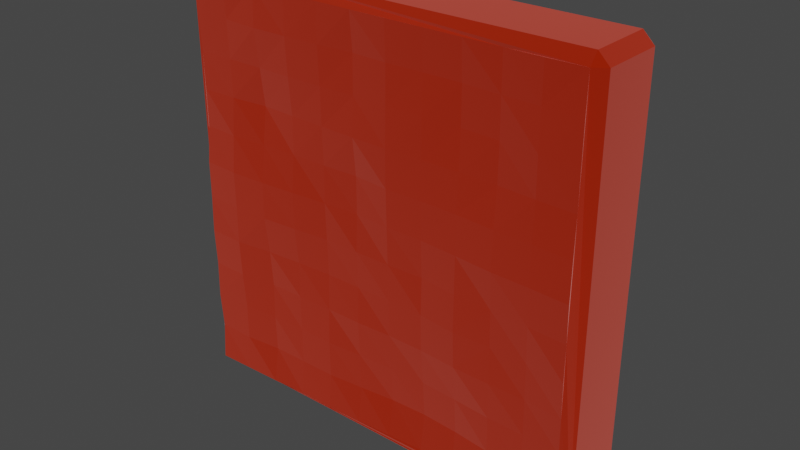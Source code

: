 # Source: PlatformRed.blend  (saved by Blender 3.6.11; exported with 4.5.12 LTS)
import bpy
from mathutils import Matrix  # noqa: F401  (used for matrix-valued properties, if any)

bpy.ops.wm.read_factory_settings(use_empty=True)
scene = bpy.context.scene
scene.name = 'Scene'

# ---- collections
col_collection = bpy.data.collections.new('Collection'); scene.collection.children.link(col_collection)

# ---- materials (node trees are filled in below, after node groups)
mat_yellow = bpy.data.materials.new('Yellow')
mat_yellow.use_transparent_shadow = False
mat_orange = bpy.data.materials.new('Orange')
mat_orange.use_transparent_shadow = False
mat_brown = bpy.data.materials.new('Brown')
mat_brown.use_transparent_shadow = False
mat_red = bpy.data.materials.new('Red')
mat_red.use_transparent_shadow = False

# ---- material node trees
mat_yellow.use_nodes = True; mat_yellow.node_tree.nodes.clear()
_N = mat_yellow.node_tree.nodes; _L = mat_yellow.node_tree.links
n0 = _N.new('ShaderNodeBsdfPrincipled'); n0.name = 'Principled BSDF'; n0.location = (10, 300)
n0.distribution = 'GGX'
n0.subsurface_method = 'RANDOM_WALK_SKIN'
n0.inputs[0].default_value = (1.0, 0.4427, 0.03922, 1.0)
n0.inputs[1].default_value = 1.0
n0.inputs[2].default_value = 1.0
n0.inputs[3].default_value = 1.45
n0.inputs[13].default_value = 0.0
n0.inputs[24].default_value = 0.2
n0.inputs[27].default_value = (0.0, 0.0, 0.0, 1.0)
n0.inputs[28].default_value = 1.0
n1 = _N.new('ShaderNodeOutputMaterial'); n1.name = 'Material Output'; n1.location = (300, 300)
_L.new(n0.outputs[0], n1.inputs[0])
n1.is_active_output = True
mat_orange.use_nodes = True; mat_orange.node_tree.nodes.clear()
_N = mat_orange.node_tree.nodes; _L = mat_orange.node_tree.links
n0 = _N.new('ShaderNodeBsdfPrincipled'); n0.name = 'Principled BSDF'; n0.location = (10, 300)
n0.distribution = 'GGX'
n0.subsurface_method = 'RANDOM_WALK_SKIN'
n0.inputs[0].default_value = (1.0, 0.183, 0.0, 1.0)
n0.inputs[1].default_value = 1.0
n0.inputs[2].default_value = 1.0
n0.inputs[3].default_value = 1.45
n0.inputs[13].default_value = 0.0
n0.inputs[24].default_value = 0.2
n0.inputs[27].default_value = (0.0, 0.0, 0.0, 1.0)
n0.inputs[28].default_value = 1.0
n1 = _N.new('ShaderNodeOutputMaterial'); n1.name = 'Material Output'; n1.location = (300, 300)
_L.new(n0.outputs[0], n1.inputs[0])
n1.is_active_output = True
mat_brown.use_nodes = True; mat_brown.node_tree.nodes.clear()
_N = mat_brown.node_tree.nodes; _L = mat_brown.node_tree.links
n0 = _N.new('ShaderNodeBsdfPrincipled'); n0.name = 'Principled BSDF'; n0.location = (10, 300)
n0.distribution = 'GGX'
n0.subsurface_method = 'RANDOM_WALK_SKIN'
n0.inputs[0].default_value = (0.3588, 0.07672, 0.03881, 1.0)
n0.inputs[1].default_value = 1.0
n0.inputs[2].default_value = 1.0
n0.inputs[3].default_value = 1.45
n0.inputs[13].default_value = 0.0
n0.inputs[24].default_value = 0.2
n0.inputs[27].default_value = (0.0, 0.0, 0.0, 1.0)
n0.inputs[28].default_value = 1.0
n1 = _N.new('ShaderNodeOutputMaterial'); n1.name = 'Material Output'; n1.location = (300, 300)
_L.new(n0.outputs[0], n1.inputs[0])
n1.is_active_output = True
mat_red.use_nodes = True; mat_red.node_tree.nodes.clear()
_N = mat_red.node_tree.nodes; _L = mat_red.node_tree.links
n0 = _N.new('ShaderNodeBsdfPrincipled'); n0.name = 'Principled BSDF'; n0.location = (10, 300)
n0.distribution = 'GGX'
n0.subsurface_method = 'RANDOM_WALK_SKIN'
n0.inputs[0].default_value = (1.0, 0.0436, 0.0, 1.0)
n0.inputs[1].default_value = 1.0
n0.inputs[2].default_value = 1.0
n0.inputs[3].default_value = 1.45
n0.inputs[13].default_value = 0.0
n0.inputs[24].default_value = 0.2
n0.inputs[27].default_value = (0.0, 0.0, 0.0, 1.0)
n0.inputs[28].default_value = 1.0
n1 = _N.new('ShaderNodeOutputMaterial'); n1.name = 'Material Output'; n1.location = (300, 300)
_L.new(n0.outputs[0], n1.inputs[0])
n1.is_active_output = True

# ---- world
world_world = bpy.data.worlds.new('World'); scene.world = world_world
world_world.use_nodes = True; world_world.node_tree.nodes.clear()
_N = world_world.node_tree.nodes; _L = world_world.node_tree.links
n0 = _N.new('ShaderNodeOutputWorld'); n0.name = 'World Output'; n0.location = (300, 300)
n1 = _N.new('ShaderNodeBackground'); n1.name = 'Background'; n1.location = (10, 300)
n1.inputs[0].default_value = (0.05088, 0.05088, 0.05088, 1.0)
_L.new(n1.outputs[0], n0.inputs[0])
n0.is_active_output = True
world_world.color = (0.05088, 0.05088, 0.05088)
world_world.use_sun_shadow = False
world_world.sun_shadow_jitter_overblur = 0.0

# ---- meshes
me_plane = bpy.data.meshes.new('Plane')
me_plane.from_pydata([(-0.9512, -0.1984, 0.9502), (-0.9486, -0.1485, 0.9978), (-0.9996, -0.1485, 0.9468), (-0.9996, 0.1442, 0.9468), (-0.9486, 0.1442, 0.9978), (-0.9512, 0.2242, 0.9621), (-0.9996, -0.1485, -0.9497), (-0.9486, -0.1485, -1.001), (-0.9512, -0.2035, -0.9551), (-0.9512, 0.1976, -0.9545), (-0.9486, 0.1442, -1.001), (-0.9996, 0.1442, -0.9497), (0.9989, -0.1485, 0.9468), (0.9479, -0.1485, 0.9978), (0.949, -0.1925, 0.9494), (0.9505, 0.1968, 0.9513), (0.9479, 0.1442, 0.9978), (0.9989, 0.1442, 0.9468), (0.9479, -0.1485, -1.001), (0.9989, -0.1485, -0.9497), (0.9492, -0.193, -0.9523), (0.9491, 0.1885, -0.9523), (0.9989, 0.1442, -0.9497), (0.9479, 0.1442, -1.001), (-0.9496, -0.1924, -0.7794), (-0.9532, -0.2014, -0.6065), (-0.9522, -0.1989, -0.4337), (-0.9544, -0.2045, -0.2608), (-0.953, -0.2009, -0.08789), (-0.9529, -0.2008, 0.08499), (-0.9479, -0.188, 0.2579), (-0.9478, -0.1877, 0.4308), (-0.948, -0.1883, 0.6036), (-0.9504, -0.1944, 0.7765), (-0.7783, -0.1993, 0.9505), (-0.6054, -0.1926, 0.9479), (-0.4326, -0.1963, 0.9494), (-0.2597, -0.1955, 0.9491), (-0.08679, -0.1936, 0.9483), (0.08609, -0.1965, 0.9494), (0.259, -0.19, 0.9469), (0.4319, -0.1846, 0.9447), (0.6047, -0.182, 0.9437), (0.7776, -0.1935, 0.9483), (0.7776, -0.1849, -0.9477), (0.6047, -0.1833, -0.9471), (0.4319, -0.1804, -0.946), (0.259, -0.1713, -0.9424), (0.08609, -0.1784, -0.9452), (-0.08679, -0.1851, -0.9479), (-0.2597, -0.1907, -0.9501), (-0.4326, -0.19, -0.9498), (-0.6054, -0.1972, -0.9526), (-0.7783, -0.2004, -0.9539), (0.9527, -0.202, 0.7765), (0.9532, -0.2033, 0.6036), (0.953, -0.2028, 0.4308), (0.9583, -0.2161, 0.2579), (0.9618, -0.2249, 0.08499), (0.9576, -0.2142, -0.08789), (0.9566, -0.2118, -0.2608), (0.9511, -0.1979, -0.4337), (0.947, -0.1874, -0.6065), (0.9492, -0.1931, -0.7794), (-0.957, 0.2068, 0.7765), (-0.9551, 0.2021, 0.6036), (-0.9515, 0.193, 0.4308), (-0.9503, 0.1897, 0.2579), (-0.9499, 0.1888, 0.08499), (-0.9504, 0.19, -0.08789), (-0.9511, 0.1918, -0.2608), (-0.9502, 0.1895, -0.4337), (-0.9547, 0.201, -0.6065), (-0.9523, 0.1948, -0.7794), (-0.7783, 0.2019, -0.9562), (-0.6054, 0.1809, -0.9479), (-0.4326, 0.1851, -0.9495), (-0.2597, 0.1903, -0.9516), (-0.08679, 0.1878, -0.9506), (0.08609, 0.1843, -0.9492), (0.259, 0.1821, -0.9483), (0.4319, 0.1758, -0.9459), (0.6047, 0.1625, -0.9406), (0.7776, 0.1684, -0.9429), (0.9451, 0.1784, -0.7794), (0.9495, 0.1897, -0.6065), (0.9533, 0.1991, -0.4337), (0.9523, 0.1967, -0.2608), (0.9557, 0.2052, -0.08789), (0.9603, 0.2168, 0.08499), (0.9554, 0.2044, 0.2579), (0.9557, 0.2052, 0.4308), (0.955, 0.2034, 0.6036), (0.956, 0.206, 0.7765), (0.7776, 0.1979, 0.9517), (0.6047, 0.193, 0.9497), (0.4319, 0.1741, 0.9423), (0.259, 0.1756, 0.9429), (0.08609, 0.1787, 0.9441), (-0.08679, 0.1877, 0.9477), (-0.2597, 0.1986, 0.952), (-0.4326, 0.2068, 0.9552), (-0.6054, 0.2166, 0.9591), (-0.7783, 0.2094, 0.9562), (-0.7759, -0.193, -0.7808), (-0.776, -0.193, -0.6076), (-0.7792, -0.2029, -0.4345), (-0.7812, -0.2089, -0.2614), (-0.7808, -0.2076, -0.08825), (-0.7815, -0.2097, 0.08488), (-0.7777, -0.1976, 0.258), (-0.774, -0.1861, 0.4311), (-0.7746, -0.1881, 0.6043), (-0.7763, -0.193, 0.7774), (-0.6001, -0.1754, -0.7798), (-0.6012, -0.1797, -0.6071), (-0.6006, -0.1767, -0.4343), (-0.6032, -0.1866, -0.2615), (-0.6076, -0.2035, -0.08875), (-0.6075, -0.2029, 0.08403), (-0.6031, -0.1848, 0.2568), (-0.5984, -0.1657, 0.4296), (-0.6027, -0.1824, 0.6023), (-0.6071, -0.1995, 0.7751), (-0.4303, -0.178, -0.7771), (-0.43, -0.1769, -0.6045), (-0.4303, -0.1793, -0.4318), (-0.43, -0.1779, -0.2592), (-0.4325, -0.1927, -0.08653), (-0.4326, -0.1937, 0.08612), (-0.43, -0.1798, 0.2588), (-0.4294, -0.1768, 0.4314), (-0.4316, -0.19, 0.6041), (-0.433, -0.1983, 0.7767), (-0.2583, -0.1781, -0.7774), (-0.2584, -0.18, -0.6048), (-0.2579, -0.1752, -0.4321), (-0.2572, -0.1696, -0.2595), (-0.2577, -0.175, -0.08682), (-0.2582, -0.1801, 0.08583), (-0.258, -0.1782, 0.2585), (-0.2584, -0.1826, 0.4311), (-0.2588, -0.1863, 0.6038), (-0.2595, -0.1935, 0.7764), (-0.08601, -0.1642, -0.7755), (-0.08612, -0.168, -0.6031), (-0.08645, -0.178, -0.4307), (-0.08619, -0.1713, -0.2583), (-0.08642, -0.1787, -0.08596), (-0.08612, -0.171, 0.08641), (-0.08615, -0.1726, 0.2588), (-0.08673, -0.1896, 0.4312), (-0.0864, -0.181, 0.6035), (-0.08629, -0.1787, 0.7759), (0.08498, -0.1491, -0.773), (0.08539, -0.1623, -0.6007), (0.08574, -0.1736, -0.4285), (0.08583, -0.1778, -0.2562), (0.0859, -0.1813, -0.084), (0.08603, -0.1865, 0.08824), (0.08615, -0.1915, 0.2605), (0.08619, -0.1943, 0.4327), (0.08597, -0.1899, 0.605), (0.08583, -0.1876, 0.7772), (0.256, -0.1457, -0.7706), (0.2571, -0.1577, -0.5989), (0.259, -0.1767, -0.4271), (0.2593, -0.1813, -0.2554), (0.2586, -0.1763, -0.08363), (0.2593, -0.1848, 0.08812), (0.2594, -0.1876, 0.2599), (0.2591, -0.1864, 0.4316), (0.259, -0.1867, 0.6034), (0.258, -0.1797, 0.7751), (0.4268, -0.1526, -0.7741), (0.4289, -0.1645, -0.6022), (0.4327, -0.1862, -0.4303), (0.4347, -0.1977, -0.2585), (0.4342, -0.1954, -0.08657), (0.434, -0.1945, 0.08531), (0.4329, -0.189, 0.2572), (0.4317, -0.1824, 0.4291), (0.4298, -0.1725, 0.601), (0.43, -0.1736, 0.7728), (0.6016, -0.1708, -0.7752), (0.603, -0.1759, -0.6033), (0.6057, -0.1869, -0.4314), (0.6059, -0.1875, -0.2595), (0.608, -0.1956, -0.08764), (0.6114, -0.2092, 0.08426), (0.6093, -0.2004, 0.2562), (0.6042, -0.18, 0.428), (0.6035, -0.1774, 0.5999), (0.6042, -0.1801, 0.7718), (0.7737, -0.1736, -0.7754), (0.7753, -0.1793, -0.603), (0.7769, -0.1848, -0.4306), (0.7792, -0.1929, -0.2583), (0.7836, -0.2073, -0.08592), (0.7867, -0.2175, 0.08644), (0.7841, -0.2104, 0.2588), (0.78, -0.1984, 0.4312), (0.7802, -0.2, 0.6035), (0.7777, -0.1931, 0.7759), (-0.7812, 0.2176, 0.7824), (-0.7789, 0.21, 0.6085), (-0.7785, 0.2079, 0.4347), (-0.7787, 0.2078, 0.2608), (-0.7807, 0.2135, 0.08696), (-0.7816, 0.2155, -0.0869), (-0.7783, 0.2046, -0.2608), (-0.7736, 0.1894, -0.4346), (-0.7747, 0.1922, -0.6085), (-0.7775, 0.2001, -0.7823), (-0.6086, 0.2257, 0.7857), (-0.6057, 0.211, 0.6124), (-0.6067, 0.2119, 0.439), (-0.6059, 0.2053, 0.2657), (-0.6083, 0.2119, 0.09231), (-0.6074, 0.2049, -0.08105), (-0.6044, 0.1896, -0.2544), (-0.601, 0.1728, -0.4278), (-0.5982, 0.1584, -0.6011), (-0.6019, 0.17, -0.7745), (-0.4327, 0.2057, 0.7821), (-0.4316, 0.1973, 0.6089), (-0.4305, 0.1894, 0.4357), (-0.4312, 0.1912, 0.2626), (-0.4338, 0.204, 0.08943), (-0.4357, 0.2125, -0.08373), (-0.4334, 0.1979, -0.2569), (-0.4312, 0.1833, -0.43), (-0.4299, 0.1742, -0.6032), (-0.4289, 0.1665, -0.7764), (-0.2592, 0.1932, 0.7789), (-0.2582, 0.1836, 0.6059), (-0.2577, 0.1779, 0.4328), (-0.2588, 0.1871, 0.2598), (-0.26, 0.1979, 0.08672), (-0.2618, 0.2139, -0.08634), (-0.2613, 0.2081, -0.2594), (-0.2606, 0.2007, -0.4324), (-0.2586, 0.1821, -0.6055), (-0.2591, 0.1858, -0.7785), (-0.08653, 0.1804, 0.7751), (-0.08645, 0.1781, 0.6025), (-0.08662, 0.183, 0.4299), (-0.08661, 0.1827, 0.2574), (-0.08723, 0.1999, 0.08481), (-0.08742, 0.2052, -0.08776), (-0.08759, 0.21, -0.2603), (-0.08733, 0.2027, -0.4329), (-0.08684, 0.1892, -0.6055), (-0.08658, 0.1818, -0.778), (0.08604, 0.1778, 0.772), (0.08619, 0.1825, 0.5999), (0.0861, 0.1804, 0.4277), (0.08632, 0.187, 0.2556), (0.08619, 0.1839, 0.08349), (0.08635, 0.189, -0.08863), (0.08628, 0.1874, -0.2607), (0.08633, 0.1893, -0.4329), (0.08596, 0.1797, -0.605), (0.08566, 0.1719, -0.7771), (0.2584, 0.1712, 0.7709), (0.2587, 0.1743, 0.599), (0.2585, 0.1731, 0.4271), (0.2578, 0.1667, 0.2551), (0.2589, 0.1776, 0.08322), (0.259, 0.1797, -0.08871), (0.2589, 0.1786, -0.2606), (0.2592, 0.182, -0.4326), (0.2585, 0.1762, -0.6045), (0.2576, 0.1688, -0.7764), (0.4287, 0.1568, 0.7706), (0.4289, 0.1581, 0.599), (0.4295, 0.1615, 0.4273), (0.4297, 0.1629, 0.2557), (0.4304, 0.1666, 0.08403), (0.4309, 0.1699, -0.08762), (0.4314, 0.1724, -0.2593), (0.431, 0.1704, -0.4309), (0.4308, 0.1694, -0.6026), (0.429, 0.1599, -0.7742), (0.6035, 0.1853, 0.7779), (0.6038, 0.1837, 0.606), (0.6055, 0.1878, 0.4342), (0.6044, 0.1805, 0.2624), (0.6043, 0.1772, 0.09051), (0.6034, 0.1709, -0.08134), (0.6029, 0.1662, -0.2532), (0.5992, 0.1489, -0.425), (0.5989, 0.1448, -0.5969), (0.5977, 0.1371, -0.7687), (0.7787, 0.1986, 0.7794), (0.7817, 0.2051, 0.6072), (0.782, 0.2034, 0.435), (0.7812, 0.1982, 0.2627), (0.7811, 0.1952, 0.0905), (0.7778, 0.1824, -0.08174), (0.7779, 0.1801, -0.254), (0.7717, 0.1581, -0.4262), (0.772, 0.1563, -0.5985), (0.7706, 0.1494, -0.7707)], [], [(18, 23, 22, 19), (4, 3, 2, 1), (0, 1, 2), (3, 4, 5), (6, 7, 8), (9, 10, 11), (12, 13, 14), (15, 16, 17), (18, 19, 20), (21, 22, 23), (8, 7, 18, 20, 44, 45, 46, 47, 48, 49, 50, 51, 52, 53), (5, 64, 65, 66, 67, 68, 69, 70, 71, 72, 73, 9, 11, 3), (0, 34, 35, 36, 37, 38, 39, 40, 41, 42, 43, 14, 13, 1), (9, 74, 75, 76, 77, 78, 79, 80, 81, 82, 83, 21, 23, 10), (20, 19, 12, 14, 54, 55, 56, 57, 58, 59, 60, 61, 62, 63), (17, 12, 19, 22), (21, 84, 85, 86, 87, 88, 89, 90, 91, 92, 93, 15, 17, 22), (15, 94, 95, 96, 97, 98, 99, 100, 101, 102, 103, 5, 4, 16), (8, 24, 25, 26, 27, 28, 29, 30, 31, 32, 33, 0, 2, 6), (3, 11, 6, 2), (7, 10, 23, 18), (6, 11, 10, 7), (12, 17, 16, 13), (4, 1, 13, 16), (84, 83, 303), (203, 14, 43), (33, 34, 0), (113, 35, 34), (133, 35, 123), (133, 37, 36), (143, 38, 37), (163, 38, 153), (163, 40, 39), (173, 41, 40), (193, 41, 183), (203, 42, 193), (53, 24, 8), (24, 105, 25), (25, 106, 26), (26, 107, 27), (107, 28, 27), (28, 109, 29), (109, 30, 29), (110, 31, 30), (111, 32, 31), (32, 113, 33), (52, 104, 53), (104, 115, 105), (105, 116, 106), (106, 117, 107), (107, 118, 108), (108, 119, 109), (119, 110, 109), (120, 111, 110), (111, 122, 112), (112, 123, 113), (51, 114, 52), (124, 115, 114), (125, 116, 115), (126, 117, 116), (117, 128, 118), (128, 119, 118), (129, 120, 119), (130, 121, 120), (121, 132, 122), (122, 133, 123), (50, 124, 51), (124, 135, 125), (125, 136, 126), (136, 127, 126), (127, 138, 128), (128, 139, 129), (139, 130, 129), (130, 141, 131), (131, 142, 132), (132, 143, 133), (49, 134, 50), (144, 135, 134), (145, 136, 135), (146, 137, 136), (147, 138, 137), (148, 139, 138), (149, 140, 139), (140, 151, 141), (141, 152, 142), (142, 153, 143), (48, 144, 49), (154, 145, 144), (155, 146, 145), (156, 147, 146), (157, 148, 147), (158, 149, 148), (159, 150, 149), (160, 151, 150), (161, 152, 151), (162, 153, 152), (47, 154, 48), (164, 155, 154), (165, 156, 155), (166, 157, 156), (167, 158, 157), (168, 159, 158), (159, 170, 160), (160, 171, 161), (161, 172, 162), (162, 173, 163), (47, 174, 164), (164, 175, 165), (175, 166, 165), (166, 177, 167), (167, 178, 168), (168, 179, 169), (169, 180, 170), (170, 181, 171), (171, 182, 172), (172, 183, 173), (46, 184, 174), (184, 175, 174), (185, 176, 175), (176, 187, 177), (177, 188, 178), (188, 179, 178), (179, 190, 180), (180, 191, 181), (181, 192, 182), (182, 193, 183), (45, 194, 184), (194, 185, 184), (195, 186, 185), (196, 187, 186), (197, 188, 187), (198, 189, 188), (189, 200, 190), (190, 201, 191), (201, 192, 191), (202, 193, 192), (44, 63, 194), (194, 62, 195), (62, 196, 195), (61, 197, 196), (60, 198, 197), (59, 199, 198), (199, 57, 200), (200, 56, 201), (56, 202, 201), (202, 54, 203), (213, 9, 73), (213, 75, 74), (223, 76, 75), (243, 76, 233), (243, 78, 77), (253, 79, 78), (263, 80, 79), (273, 81, 80), (283, 82, 81), (303, 82, 293), (5, 204, 64), (64, 205, 65), (65, 206, 66), (66, 207, 67), (67, 208, 68), (68, 209, 69), (209, 70, 69), (210, 71, 70), (71, 212, 72), (212, 73, 72), (103, 214, 204), (204, 215, 205), (205, 216, 206), (206, 217, 207), (207, 218, 208), (208, 219, 209), (209, 220, 210), (210, 221, 211), (211, 222, 212), (212, 223, 213), (101, 214, 102), (224, 215, 214), (225, 216, 215), (226, 217, 216), (217, 228, 218), (228, 219, 218), (229, 220, 219), (230, 221, 220), (231, 222, 221), (232, 223, 222), (100, 224, 101), (234, 225, 224), (235, 226, 225), (236, 227, 226), (237, 228, 227), (238, 229, 228), (239, 230, 229), (240, 231, 230), (241, 232, 231), (242, 233, 232), (99, 234, 100), (244, 235, 234), (245, 236, 235), (246, 237, 236), (247, 238, 237), (248, 239, 238), (249, 240, 239), (250, 241, 240), (251, 242, 241), (242, 253, 243), (98, 244, 99), (254, 245, 244), (255, 246, 245), (256, 247, 246), (257, 248, 247), (258, 249, 248), (259, 250, 249), (260, 251, 250), (261, 252, 251), (252, 263, 253), (97, 254, 98), (264, 255, 254), (265, 256, 255), (266, 257, 256), (267, 258, 257), (268, 259, 258), (259, 270, 260), (260, 271, 261), (261, 272, 262), (262, 273, 263), (97, 274, 264), (274, 265, 264), (265, 276, 266), (266, 277, 267), (267, 278, 268), (268, 279, 269), (269, 280, 270), (270, 281, 271), (271, 282, 272), (272, 283, 273), (96, 284, 274), (274, 285, 275), (275, 286, 276), (276, 287, 277), (277, 288, 278), (278, 289, 279), (279, 290, 280), (280, 291, 281), (281, 292, 282), (282, 293, 283), (95, 294, 284), (294, 285, 284), (295, 286, 285), (286, 297, 287), (287, 298, 288), (288, 299, 289), (299, 290, 289), (290, 301, 291), (301, 292, 291), (292, 303, 293), (15, 294, 94), (93, 295, 294), (92, 296, 295), (91, 297, 296), (90, 298, 297), (89, 299, 298), (88, 300, 299), (87, 301, 300), (86, 302, 301), (85, 303, 302), (84, 21, 83), (203, 54, 14), (33, 113, 34), (113, 123, 35), (133, 36, 35), (133, 143, 37), (143, 153, 38), (163, 39, 38), (163, 173, 40), (173, 183, 41), (193, 42, 41), (203, 43, 42), (53, 104, 24), (24, 104, 105), (25, 105, 106), (26, 106, 107), (107, 108, 28), (28, 108, 109), (109, 110, 30), (110, 111, 31), (111, 112, 32), (32, 112, 113), (52, 114, 104), (104, 114, 115), (105, 115, 116), (106, 116, 117), (107, 117, 118), (108, 118, 119), (119, 120, 110), (120, 121, 111), (111, 121, 122), (112, 122, 123), (51, 124, 114), (124, 125, 115), (125, 126, 116), (126, 127, 117), (117, 127, 128), (128, 129, 119), (129, 130, 120), (130, 131, 121), (121, 131, 132), (122, 132, 133), (50, 134, 124), (124, 134, 135), (125, 135, 136), (136, 137, 127), (127, 137, 138), (128, 138, 139), (139, 140, 130), (130, 140, 141), (131, 141, 142), (132, 142, 143), (49, 144, 134), (144, 145, 135), (145, 146, 136), (146, 147, 137), (147, 148, 138), (148, 149, 139), (149, 150, 140), (140, 150, 151), (141, 151, 152), (142, 152, 153), (48, 154, 144), (154, 155, 145), (155, 156, 146), (156, 157, 147), (157, 158, 148), (158, 159, 149), (159, 160, 150), (160, 161, 151), (161, 162, 152), (162, 163, 153), (47, 164, 154), (164, 165, 155), (165, 166, 156), (166, 167, 157), (167, 168, 158), (168, 169, 159), (159, 169, 170), (160, 170, 171), (161, 171, 172), (162, 172, 173), (47, 46, 174), (164, 174, 175), (175, 176, 166), (166, 176, 177), (167, 177, 178), (168, 178, 179), (169, 179, 180), (170, 180, 181), (171, 181, 182), (172, 182, 183), (46, 45, 184), (184, 185, 175), (185, 186, 176), (176, 186, 187), (177, 187, 188), (188, 189, 179), (179, 189, 190), (180, 190, 191), (181, 191, 192), (182, 192, 193), (45, 44, 194), (194, 195, 185), (195, 196, 186), (196, 197, 187), (197, 198, 188), (198, 199, 189), (189, 199, 200), (190, 200, 201), (201, 202, 192), (202, 203, 193), (44, 20, 63), (194, 63, 62), (62, 61, 196), (61, 60, 197), (60, 59, 198), (59, 58, 199), (199, 58, 57), (200, 57, 56), (56, 55, 202), (202, 55, 54), (213, 74, 9), (213, 223, 75), (223, 233, 76), (243, 77, 76), (243, 253, 78), (253, 263, 79), (263, 273, 80), (273, 283, 81), (283, 293, 82), (303, 83, 82), (5, 103, 204), (64, 204, 205), (65, 205, 206), (66, 206, 207), (67, 207, 208), (68, 208, 209), (209, 210, 70), (210, 211, 71), (71, 211, 212), (212, 213, 73), (103, 102, 214), (204, 214, 215), (205, 215, 216), (206, 216, 217), (207, 217, 218), (208, 218, 219), (209, 219, 220), (210, 220, 221), (211, 221, 222), (212, 222, 223), (101, 224, 214), (224, 225, 215), (225, 226, 216), (226, 227, 217), (217, 227, 228), (228, 229, 219), (229, 230, 220), (230, 231, 221), (231, 232, 222), (232, 233, 223), (100, 234, 224), (234, 235, 225), (235, 236, 226), (236, 237, 227), (237, 238, 228), (238, 239, 229), (239, 240, 230), (240, 241, 231), (241, 242, 232), (242, 243, 233), (99, 244, 234), (244, 245, 235), (245, 246, 236), (246, 247, 237), (247, 248, 238), (248, 249, 239), (249, 250, 240), (250, 251, 241), (251, 252, 242), (242, 252, 253), (98, 254, 244), (254, 255, 245), (255, 256, 246), (256, 257, 247), (257, 258, 248), (258, 259, 249), (259, 260, 250), (260, 261, 251), (261, 262, 252), (252, 262, 263), (97, 264, 254), (264, 265, 255), (265, 266, 256), (266, 267, 257), (267, 268, 258), (268, 269, 259), (259, 269, 270), (260, 270, 271), (261, 271, 272), (262, 272, 273), (97, 96, 274), (274, 275, 265), (265, 275, 276), (266, 276, 277), (267, 277, 278), (268, 278, 279), (269, 279, 280), (270, 280, 281), (271, 281, 282), (272, 282, 283), (96, 95, 284), (274, 284, 285), (275, 285, 286), (276, 286, 287), (277, 287, 288), (278, 288, 289), (279, 289, 290), (280, 290, 291), (281, 291, 292), (282, 292, 293), (95, 94, 294), (294, 295, 285), (295, 296, 286), (286, 296, 297), (287, 297, 298), (288, 298, 299), (299, 300, 290), (290, 300, 301), (301, 302, 292), (292, 302, 303), (15, 93, 294), (93, 92, 295), (92, 91, 296), (91, 90, 297), (90, 89, 298), (89, 88, 299), (88, 87, 300), (87, 86, 301), (86, 85, 302), (85, 84, 303)])
me_plane.polygons.foreach_set('material_index', [3, 3, 3, 3, 3, 3, 3, 3, 3, 3, 3, 3, 3, 3, 3, 3, 3, 3, 3, 3, 3, 3, 3, 3, 3, 3, 3, 3, 3, 3, 3, 3, 3, 3, 3, 3, 3, 3, 3, 3, 3, 3, 3, 3, 3, 3, 3, 3, 3, 3, 3, 3, 3, 3, 3, 3, 3, 3, 3, 3, 3, 3, 3, 3, 3, 3, 3, 3, 3, 3, 3, 3, 3, 3, 3, 3, 3, 3, 3, 3, 3, 3, 3, 3, 3, 3, 3, 3, 3, 3, 3, 3, 3, 3, 3, 3, 3, 3, 3, 3, 3, 3, 3, 3, 3, 3, 3, 3, 3, 3, 3, 3, 3, 3, 3, 3, 3, 3, 3, 3, 3, 3, 3, 3, 3, 3, 3, 3, 3, 3, 3, 3, 3, 3, 3, 3, 3, 3, 3, 3, 3, 3, 3, 3, 3, 3, 3, 3, 3, 3, 3, 3, 3, 3, 3, 3, 3, 3, 3, 3, 3, 3, 3, 3, 3, 3, 3, 3, 3, 3, 3, 3, 3, 3, 3, 3, 3, 3, 3, 3, 3, 3, 3, 3, 3, 3, 3, 3, 3, 3, 3, 3, 3, 3, 3, 3, 3, 3, 3, 3, 3, 3, 3, 3, 3, 3, 3, 3, 3, 3, 3, 3, 3, 3, 3, 3, 3, 3, 3, 3, 3, 3, 3, 3, 3, 3, 3, 3, 3, 3, 3, 3, 3, 3, 3, 3, 3, 3, 3, 3, 3, 3, 3, 3, 3, 3, 3, 3, 3, 3, 3, 3, 3, 3, 3, 3, 3, 3, 3, 3, 3, 3, 3, 3, 3, 3, 3, 3, 3, 3, 3, 3, 3, 3, 3, 3, 3, 3, 3, 3, 3, 3, 3, 3, 3, 3, 3, 3, 3, 3, 3, 3, 3, 3, 3, 3, 3, 3, 3, 3, 3, 3, 3, 3, 3, 3, 3, 3, 3, 3, 3, 3, 3, 3, 3, 3, 3, 3, 3, 3, 3, 3, 3, 3, 3, 3, 3, 3, 3, 3, 3, 3, 3, 3, 3, 3, 3, 3, 3, 3, 3, 3, 3, 3, 3, 3, 3, 3, 3, 3, 3, 3, 3, 3, 3, 3, 3, 3, 3, 3, 3, 3, 3, 3, 3, 3, 3, 3, 3, 3, 3, 3, 3, 3, 3, 3, 3, 3, 3, 3, 3, 3, 3, 3, 3, 3, 3, 3, 3, 3, 3, 3, 3, 3, 3, 3, 3, 3, 3, 3, 3, 3, 3, 3, 3, 3, 3, 3, 3, 3, 3, 3, 3, 3, 3, 3, 3, 3, 3, 3, 3, 3, 3, 3, 3, 3, 3, 3, 3, 3, 3, 3, 3, 3, 3, 3, 3, 3, 3, 3, 3, 3, 3, 3, 3, 3, 3, 3, 3, 3, 3, 3, 3, 3, 3, 3, 3, 3, 3, 3, 3, 3, 3, 3, 3, 3, 3, 3, 3, 3, 3, 3, 3, 3, 3, 3, 3, 3, 3, 3, 3, 3, 3, 3, 3, 3, 3, 3, 3, 3, 3, 3, 3, 3, 3, 3, 3, 3, 3, 3, 3, 3, 3, 3, 3, 3, 3, 3])
_uv = me_plane.uv_layers.new(name='UVMap')
_uv.uv.foreach_set('vector', [0.4062, 0.4939, 0.5938, 0.5, 0.5938, 0.5061, 0.0, 0.0, 0.5938, 0.0, 0.5938, 0.006082, 0.4062, 0.006082, 0.4062, 0.0, 0.1311, 0.7439, 0.1311, 0.75, 0.125, 0.7439, 0.5938, 0.006082, 0.5938, 0.0, 0.625, 0.006082, 0.4062, 0.2439, 0.4062, 0.25, 0.375, 0.2439, 0.625, 0.2561, 0.5938, 0.2561, 0.5938, 0.25, 0.4062, 0.75, 0.4062, 0.7561, 0.375, 0.7561, 0.625, 0.7561, 0.5938, 0.7561, 0.5938, 0.75, 0.4062, 0.4939, 0.4062, 0.5, 0.375, 0.4939, 0.625, 0.5061, 0.5938, 0.5061, 0.5938, 0.5, 0.1311, 0.5061, 0.1311, 0.5, 0.3689, 0.5, 0.3689, 0.5061, 0.3473, 0.5061, 0.3257, 0.5061, 0.3041, 0.5061, 0.2824, 0.5061, 0.2608, 0.5061, 0.2392, 0.5061, 0.2176, 0.5061, 0.1959, 0.5061, 0.1743, 0.5061, 0.1527, 0.5061, 0.625, 0.006082, 0.625, 0.0277, 0.625, 0.04933, 0.625, 0.07095, 0.625, 0.09257, 0.625, 0.1142, 0.625, 0.1358, 0.625, 0.1574, 0.625, 0.1791, 0.625, 0.2007, 0.625, 0.2223, 0.625, 0.2439, 0.5938, 0.2439, 0.5938, 0.006082, 0.1311, 0.7439, 0.1527, 0.7439, 0.1743, 0.7439, 0.1959, 0.7439, 0.2176, 0.7439, 0.2392, 0.7439, 0.2608, 0.7439, 0.2824, 0.7439, 0.3041, 0.7439, 0.3257, 0.7439, 0.3473, 0.7439, 0.3689, 0.7439, 0.3689, 0.75, 0.1311, 0.75, 0.625, 0.2561, 0.625, 0.2777, 0.625, 0.2993, 0.625, 0.3209, 0.625, 0.3426, 0.625, 0.3642, 0.625, 0.3858, 0.625, 0.4074, 0.625, 0.4291, 0.625, 0.4507, 0.625, 0.4723, 0.625, 0.4939, 0.5938, 0.4939, 0.5938, 0.2561, 0.3689, 0.5061, 0.4062, 0.5061, 0.4062, 0.7439, 0.3689, 0.7439, 0.3689, 0.7223, 0.3689, 0.7007, 0.3689, 0.6791, 0.3689, 0.6574, 0.3689, 0.6358, 0.3689, 0.6142, 0.3689, 0.5926, 0.3689, 0.5709, 0.3689, 0.5493, 0.3689, 0.5277, 0.0, 0.0, 0.0, 0.0, 0.0, 0.0, 0.0, 0.0, 0.6311, 0.5061, 0.6311, 0.5277, 0.6311, 0.5493, 0.6311, 0.5709, 0.6311, 0.5926, 0.6311, 0.6142, 0.6311, 0.6358, 0.6311, 0.6574, 0.6311, 0.6791, 0.6311, 0.7007, 0.6311, 0.7223, 0.6311, 0.7439, 0.5938, 0.7439, 0.5938, 0.5061, 0.625, 0.7561, 0.625, 0.7777, 0.625, 0.7993, 0.625, 0.8209, 0.625, 0.8426, 0.625, 0.8642, 0.625, 0.8858, 0.625, 0.9074, 0.625, 0.9291, 0.625, 0.9507, 0.625, 0.9723, 0.625, 0.9939, 0.5938, 0.9939, 0.5938, 0.7561, 0.1311, 0.5061, 0.1311, 0.5277, 0.1311, 0.5493, 0.1311, 0.5709, 0.1311, 0.5926, 0.1311, 0.6142, 0.1311, 0.6358, 0.1311, 0.6574, 0.1311, 0.6791, 0.1311, 0.7007, 0.1311, 0.7223, 0.1311, 0.7439, 0.125, 0.7439, 0.125, 0.5061, 0.0, 0.0, 0.0, 0.0, 0.0, 0.0, 0.0, 0.0, 0.0, 0.0, 0.0, 0.0, 0.5938, 0.5, 0.4062, 0.4939, 0.0, 0.0, 0.0, 0.0, 0.5938, 0.2561, 0.0, 0.0, 0.0, 0.0, 0.0, 0.0, 0.5938, 0.7561, 0.4062, 0.7561, 0.5938, 0.9939, 0.1311, 0.75, 0.4062, 0.7561, 0.5938, 0.7561, 0.6305, 0.5288, 0.6305, 0.4834, 0.63, 0.5101, 0.3473, 0.7223, 0.3689, 0.7439, 0.3473, 0.7439, 0.1311, 0.7223, 0.1527, 0.7439, 0.1311, 0.7439, 0.1527, 0.7223, 0.1743, 0.7439, 0.1527, 0.7439, 0.1959, 0.7223, 0.1743, 0.7439, 0.1743, 0.7223, 0.1959, 0.7223, 0.2176, 0.7439, 0.1959, 0.7439, 0.2176, 0.7223, 0.2392, 0.7439, 0.2176, 0.7439, 0.2608, 0.7223, 0.2392, 0.7439, 0.2392, 0.7223, 0.2608, 0.7223, 0.2824, 0.7439, 0.2608, 0.7439, 0.2824, 0.7223, 0.3041, 0.7439, 0.2824, 0.7439, 0.3257, 0.7223, 0.3041, 0.7439, 0.3041, 0.7223, 0.3473, 0.7223, 0.3257, 0.7439, 0.3257, 0.7223, 0.1527, 0.5061, 0.1311, 0.5277, 0.1311, 0.5061, 0.1311, 0.5277, 0.1527, 0.5493, 0.1311, 0.5493, 0.1311, 0.5493, 0.1527, 0.5709, 0.1311, 0.5709, 0.1311, 0.5709, 0.1527, 0.5926, 0.1311, 0.5926, 0.1527, 0.5926, 0.1311, 0.6142, 0.1311, 0.5926, 0.1311, 0.6142, 0.1527, 0.6358, 0.1311, 0.6358, 0.1527, 0.6358, 0.1311, 0.6574, 0.1311, 0.6358, 0.1527, 0.6574, 0.1311, 0.6791, 0.1311, 0.6574, 0.1527, 0.6791, 0.1311, 0.7007, 0.1311, 0.6791, 0.1311, 0.7007, 0.1527, 0.7223, 0.1311, 0.7223, 0.1743, 0.5061, 0.1527, 0.5277, 0.1527, 0.5061, 0.1527, 0.5277, 0.1743, 0.5493, 0.1527, 0.5493, 0.1527, 0.5493, 0.1743, 0.5709, 0.1527, 0.5709, 0.1527, 0.5709, 0.1743, 0.5926, 0.1527, 0.5926, 0.1527, 0.5926, 0.1743, 0.6142, 0.1527, 0.6142, 0.1527, 0.6142, 0.1743, 0.6358, 0.1527, 0.6358, 0.1743, 0.6358, 0.1527, 0.6574, 0.1527, 0.6358, 0.1743, 0.6574, 0.1527, 0.6791, 0.1527, 0.6574, 0.1527, 0.6791, 0.1743, 0.7007, 0.1527, 0.7007, 0.1527, 0.7007, 0.1743, 0.7223, 0.1527, 0.7223, 0.1959, 0.5061, 0.1743, 0.5277, 0.1743, 0.5061, 0.1959, 0.5277, 0.1743, 0.5493, 0.1743, 0.5277, 0.1959, 0.5493, 0.1743, 0.5709, 0.1743, 0.5493, 0.1959, 0.5709, 0.1743, 0.5926, 0.1743, 0.5709, 0.1743, 0.5926, 0.1959, 0.6142, 0.1743, 0.6142, 0.1959, 0.6142, 0.1743, 0.6358, 0.1743, 0.6142, 0.1959, 0.6358, 0.1743, 0.6574, 0.1743, 0.6358, 0.1959, 0.6574, 0.1743, 0.6791, 0.1743, 0.6574, 0.1743, 0.6791, 0.1959, 0.7007, 0.1743, 0.7007, 0.1743, 0.7007, 0.1959, 0.7223, 0.1743, 0.7223, 0.2176, 0.5061, 0.1959, 0.5277, 0.1959, 0.5061, 0.1959, 0.5277, 0.2176, 0.5493, 0.1959, 0.5493, 0.1959, 0.5493, 0.2176, 0.5709, 0.1959, 0.5709, 0.2176, 0.5709, 0.1959, 0.5926, 0.1959, 0.5709, 0.1959, 0.5926, 0.2176, 0.6142, 0.1959, 0.6142, 0.1959, 0.6142, 0.2176, 0.6358, 0.1959, 0.6358, 0.2176, 0.6358, 0.1959, 0.6574, 0.1959, 0.6358, 0.1959, 0.6574, 0.2176, 0.6791, 0.1959, 0.6791, 0.1959, 0.6791, 0.2176, 0.7007, 0.1959, 0.7007, 0.1959, 0.7007, 0.2176, 0.7223, 0.1959, 0.7223, 0.2392, 0.5061, 0.2176, 0.5277, 0.2176, 0.5061, 0.2392, 0.5277, 0.2176, 0.5493, 0.2176, 0.5277, 0.2392, 0.5493, 0.2176, 0.5709, 0.2176, 0.5493, 0.2392, 0.5709, 0.2176, 0.5926, 0.2176, 0.5709, 0.2392, 0.5926, 0.2176, 0.6142, 0.2176, 0.5926, 0.2392, 0.6142, 0.2176, 0.6358, 0.2176, 0.6142, 0.2392, 0.6358, 0.2176, 0.6574, 0.2176, 0.6358, 0.2176, 0.6574, 0.2392, 0.6791, 0.2176, 0.6791, 0.2176, 0.6791, 0.2392, 0.7007, 0.2176, 0.7007, 0.2176, 0.7007, 0.2392, 0.7223, 0.2176, 0.7223, 0.2608, 0.5061, 0.2392, 0.5277, 0.2392, 0.5061, 0.2608, 0.5277, 0.2392, 0.5493, 0.2392, 0.5277, 0.2608, 0.5493, 0.2392, 0.5709, 0.2392, 0.5493, 0.2608, 0.5709, 0.2392, 0.5926, 0.2392, 0.5709, 0.2608, 0.5926, 0.2392, 0.6142, 0.2392, 0.5926, 0.2608, 0.6142, 0.2392, 0.6358, 0.2392, 0.6142, 0.2608, 0.6358, 0.2392, 0.6574, 0.2392, 0.6358, 0.2608, 0.6574, 0.2392, 0.6791, 0.2392, 0.6574, 0.2608, 0.6791, 0.2392, 0.7007, 0.2392, 0.6791, 0.2608, 0.7007, 0.2392, 0.7223, 0.2392, 0.7007, 0.2824, 0.5061, 0.2608, 0.5277, 0.2608, 0.5061, 0.2824, 0.5277, 0.2608, 0.5493, 0.2608, 0.5277, 0.2824, 0.5493, 0.2608, 0.5709, 0.2608, 0.5493, 0.2824, 0.5709, 0.2608, 0.5926, 0.2608, 0.5709, 0.2824, 0.5926, 0.2608, 0.6142, 0.2608, 0.5926, 0.2824, 0.6142, 0.2608, 0.6358, 0.2608, 0.6142, 0.2608, 0.6358, 0.2824, 0.6574, 0.2608, 0.6574, 0.2608, 0.6574, 0.2824, 0.6791, 0.2608, 0.6791, 0.2608, 0.6791, 0.2824, 0.7007, 0.2608, 0.7007, 0.2608, 0.7007, 0.2824, 0.7223, 0.2608, 0.7223, 0.2824, 0.5061, 0.3041, 0.5277, 0.2824, 0.5277, 0.2824, 0.5277, 0.3041, 0.5493, 0.2824, 0.5493, 0.3041, 0.5493, 0.2824, 0.5709, 0.2824, 0.5493, 0.2824, 0.5709, 0.3041, 0.5926, 0.2824, 0.5926, 0.2824, 0.5926, 0.3041, 0.6142, 0.2824, 0.6142, 0.2824, 0.6142, 0.3041, 0.6358, 0.2824, 0.6358, 0.2824, 0.6358, 0.3041, 0.6574, 0.2824, 0.6574, 0.2824, 0.6574, 0.3041, 0.6791, 0.2824, 0.6791, 0.2824, 0.6791, 0.3041, 0.7007, 0.2824, 0.7007, 0.2824, 0.7007, 0.3041, 0.7223, 0.2824, 0.7223, 0.3041, 0.5061, 0.3257, 0.5277, 0.3041, 0.5277, 0.3257, 0.5277, 0.3041, 0.5493, 0.3041, 0.5277, 0.3257, 0.5493, 0.3041, 0.5709, 0.3041, 0.5493, 0.3041, 0.5709, 0.3257, 0.5926, 0.3041, 0.5926, 0.3041, 0.5926, 0.3257, 0.6142, 0.3041, 0.6142, 0.3257, 0.6142, 0.3041, 0.6358, 0.3041, 0.6142, 0.3041, 0.6358, 0.3257, 0.6574, 0.3041, 0.6574, 0.3041, 0.6574, 0.3257, 0.6791, 0.3041, 0.6791, 0.3041, 0.6791, 0.3257, 0.7007, 0.3041, 0.7007, 0.3041, 0.7007, 0.3257, 0.7223, 0.3041, 0.7223, 0.3257, 0.5061, 0.3473, 0.5277, 0.3257, 0.5277, 0.3473, 0.5277, 0.3257, 0.5493, 0.3257, 0.5277, 0.3473, 0.5493, 0.3257, 0.5709, 0.3257, 0.5493, 0.3473, 0.5709, 0.3257, 0.5926, 0.3257, 0.5709, 0.3473, 0.5926, 0.3257, 0.6142, 0.3257, 0.5926, 0.3473, 0.6142, 0.3257, 0.6358, 0.3257, 0.6142, 0.3257, 0.6358, 0.3473, 0.6574, 0.3257, 0.6574, 0.3257, 0.6574, 0.3473, 0.6791, 0.3257, 0.6791, 0.3473, 0.6791, 0.3257, 0.7007, 0.3257, 0.6791, 0.3473, 0.7007, 0.3257, 0.7223, 0.3257, 0.7007, 0.3473, 0.5061, 0.3689, 0.5277, 0.3473, 0.5277, 0.3473, 0.5277, 0.3689, 0.5493, 0.3473, 0.5493, 0.3689, 0.5493, 0.3473, 0.5709, 0.3473, 0.5493, 0.3689, 0.5709, 0.3473, 0.5926, 0.3473, 0.5709, 0.3689, 0.5926, 0.3473, 0.6142, 0.3473, 0.5926, 0.3689, 0.6142, 0.3473, 0.6358, 0.3473, 0.6142, 0.3473, 0.6358, 0.3689, 0.6574, 0.3473, 0.6574, 0.3473, 0.6574, 0.3689, 0.6791, 0.3473, 0.6791, 0.3689, 0.6791, 0.3473, 0.7007, 0.3473, 0.6791, 0.3473, 0.7007, 0.3689, 0.7223, 0.3473, 0.7223, 0.6255, 0.3419, 0.625, 0.2561, 0.625, 0.3232, 0.6255, 0.3419, 0.6261, 0.3015, 0.6256, 0.2788, 0.626, 0.3605, 0.6267, 0.3243, 0.6261, 0.3015, 0.627, 0.3979, 0.6267, 0.3243, 0.6265, 0.3792, 0.627, 0.3979, 0.6278, 0.3697, 0.6272, 0.347, 0.6275, 0.4166, 0.6283, 0.3924, 0.6278, 0.3697, 0.628, 0.4353, 0.6289, 0.4152, 0.6283, 0.3924, 0.6285, 0.454, 0.6294, 0.4379, 0.6289, 0.4152, 0.629, 0.4727, 0.63, 0.4606, 0.6294, 0.4379, 0.63, 0.5101, 0.63, 0.4606, 0.6295, 0.4914, 0.625, 0.9939, 0.6251, 0.9093, 0.625, 0.9268, 0.625, 0.9268, 0.6251, 0.8462, 0.625, 0.8598, 0.625, 0.8598, 0.6252, 0.7832, 0.625, 0.7927, 0.625, 0.7927, 0.6252, 0.7201, 0.625, 0.7256, 0.625, 0.7256, 0.6253, 0.6571, 0.625, 0.6585, 0.625, 0.6585, 0.6253, 0.594, 0.625, 0.5915, 0.6253, 0.594, 0.625, 0.5244, 0.625, 0.5915, 0.6254, 0.531, 0.625, 0.4573, 0.625, 0.5244, 0.625, 0.4573, 0.6255, 0.4049, 0.625, 0.3902, 0.6255, 0.4049, 0.625, 0.3232, 0.625, 0.3902, 0.625, 0.9723, 0.6251, 0.8917, 0.6251, 0.9093, 0.6251, 0.9093, 0.6252, 0.8326, 0.6251, 0.8462, 0.6251, 0.8462, 0.6253, 0.7736, 0.6252, 0.7832, 0.6252, 0.7832, 0.6254, 0.7146, 0.6252, 0.7201, 0.6252, 0.7201, 0.6255, 0.6556, 0.6253, 0.6571, 0.6253, 0.6571, 0.6256, 0.5966, 0.6253, 0.594, 0.6253, 0.594, 0.6257, 0.5376, 0.6254, 0.531, 0.6254, 0.531, 0.6258, 0.4786, 0.6254, 0.4679, 0.6254, 0.4679, 0.6259, 0.4196, 0.6255, 0.4049, 0.6255, 0.4049, 0.626, 0.3605, 0.6255, 0.3419, 0.625, 0.9291, 0.6251, 0.8917, 0.625, 0.9507, 0.6252, 0.8741, 0.6252, 0.8326, 0.6251, 0.8917, 0.6253, 0.8191, 0.6253, 0.7736, 0.6252, 0.8326, 0.6255, 0.7641, 0.6254, 0.7146, 0.6253, 0.7736, 0.6254, 0.7146, 0.6258, 0.6541, 0.6255, 0.6556, 0.6258, 0.6541, 0.6256, 0.5966, 0.6255, 0.6556, 0.6259, 0.5992, 0.6257, 0.5376, 0.6256, 0.5966, 0.6261, 0.5442, 0.6258, 0.4786, 0.6257, 0.5376, 0.6262, 0.4892, 0.6259, 0.4196, 0.6258, 0.4786, 0.6264, 0.4342, 0.626, 0.3605, 0.6259, 0.4196, 0.625, 0.9074, 0.6252, 0.8741, 0.625, 0.9291, 0.6252, 0.8565, 0.6253, 0.8191, 0.6252, 0.8741, 0.6254, 0.8055, 0.6255, 0.7641, 0.6253, 0.8191, 0.6256, 0.7546, 0.6256, 0.7091, 0.6255, 0.7641, 0.6258, 0.7036, 0.6258, 0.6541, 0.6256, 0.7091, 0.626, 0.6527, 0.6259, 0.5992, 0.6258, 0.6541, 0.6262, 0.6017, 0.6261, 0.5442, 0.6259, 0.5992, 0.6264, 0.5508, 0.6262, 0.4892, 0.6261, 0.5442, 0.6266, 0.4998, 0.6264, 0.4342, 0.6262, 0.4892, 0.6268, 0.4489, 0.6265, 0.3792, 0.6264, 0.4342, 0.625, 0.8858, 0.6252, 0.8565, 0.625, 0.9074, 0.6253, 0.8389, 0.6254, 0.8055, 0.6252, 0.8565, 0.6255, 0.792, 0.6256, 0.7546, 0.6254, 0.8055, 0.6258, 0.7451, 0.6258, 0.7036, 0.6256, 0.7546, 0.626, 0.6981, 0.626, 0.6527, 0.6258, 0.7036, 0.6263, 0.6512, 0.6262, 0.6017, 0.626, 0.6527, 0.6265, 0.6043, 0.6264, 0.5508, 0.6262, 0.6017, 0.6268, 0.5574, 0.6266, 0.4998, 0.6264, 0.5508, 0.627, 0.5105, 0.6268, 0.4489, 0.6266, 0.4998, 0.6268, 0.4489, 0.6275, 0.4166, 0.627, 0.3979, 0.625, 0.8642, 0.6253, 0.8389, 0.625, 0.8858, 0.6253, 0.8213, 0.6255, 0.792, 0.6253, 0.8389, 0.6256, 0.7784, 0.6258, 0.7451, 0.6255, 0.792, 0.6259, 0.7355, 0.626, 0.6981, 0.6258, 0.7451, 0.6262, 0.6926, 0.6263, 0.6512, 0.626, 0.6981, 0.6265, 0.6498, 0.6265, 0.6043, 0.6263, 0.6512, 0.6268, 0.6069, 0.6268, 0.5574, 0.6265, 0.6043, 0.6271, 0.564, 0.627, 0.5105, 0.6268, 0.5574, 0.6274, 0.5211, 0.6273, 0.4636, 0.627, 0.5105, 0.6273, 0.4636, 0.628, 0.4353, 0.6275, 0.4166, 0.625, 0.8426, 0.6253, 0.8213, 0.625, 0.8642, 0.6254, 0.8037, 0.6256, 0.7784, 0.6253, 0.8213, 0.6257, 0.7649, 0.6259, 0.7355, 0.6256, 0.7784, 0.6261, 0.726, 0.6262, 0.6926, 0.6259, 0.7355, 0.6264, 0.6872, 0.6265, 0.6498, 0.6262, 0.6926, 0.6268, 0.6483, 0.6268, 0.6069, 0.6265, 0.6498, 0.6268, 0.6069, 0.6275, 0.5706, 0.6271, 0.564, 0.6271, 0.564, 0.6278, 0.5317, 0.6274, 0.5211, 0.6274, 0.5211, 0.6282, 0.4929, 0.6277, 0.4782, 0.6277, 0.4782, 0.6285, 0.454, 0.628, 0.4353, 0.625, 0.8426, 0.6254, 0.7861, 0.6254, 0.8037, 0.6254, 0.7861, 0.6257, 0.7649, 0.6254, 0.8037, 0.6257, 0.7649, 0.6262, 0.7165, 0.6261, 0.726, 0.6261, 0.726, 0.6266, 0.6817, 0.6264, 0.6872, 0.6264, 0.6872, 0.627, 0.6468, 0.6268, 0.6483, 0.6268, 0.6483, 0.6274, 0.612, 0.6271, 0.6094, 0.6271, 0.6094, 0.6278, 0.5772, 0.6275, 0.5706, 0.6275, 0.5706, 0.6282, 0.5424, 0.6278, 0.5317, 0.6278, 0.5317, 0.6286, 0.5075, 0.6282, 0.4929, 0.6282, 0.4929, 0.629, 0.4727, 0.6285, 0.454, 0.625, 0.8209, 0.6255, 0.7685, 0.6254, 0.7861, 0.6254, 0.7861, 0.6259, 0.7377, 0.6258, 0.7513, 0.6258, 0.7513, 0.6264, 0.707, 0.6262, 0.7165, 0.6262, 0.7165, 0.6268, 0.6762, 0.6266, 0.6817, 0.6266, 0.6817, 0.6273, 0.6454, 0.627, 0.6468, 0.627, 0.6468, 0.6277, 0.6146, 0.6274, 0.612, 0.6274, 0.612, 0.6282, 0.5838, 0.6278, 0.5772, 0.6278, 0.5772, 0.6286, 0.553, 0.6282, 0.5424, 0.6282, 0.5424, 0.6291, 0.5222, 0.6286, 0.5075, 0.6286, 0.5075, 0.6295, 0.4914, 0.629, 0.4727, 0.625, 0.7993, 0.6255, 0.7509, 0.6255, 0.7685, 0.6255, 0.7509, 0.6259, 0.7377, 0.6255, 0.7685, 0.626, 0.7242, 0.6264, 0.707, 0.6259, 0.7377, 0.6264, 0.707, 0.627, 0.6707, 0.6268, 0.6762, 0.6268, 0.6762, 0.6275, 0.6439, 0.6273, 0.6454, 0.6273, 0.6454, 0.628, 0.6171, 0.6277, 0.6146, 0.628, 0.6171, 0.6282, 0.5838, 0.6277, 0.6146, 0.6282, 0.5838, 0.629, 0.5636, 0.6286, 0.553, 0.629, 0.5636, 0.6291, 0.5222, 0.6286, 0.553, 0.6291, 0.5222, 0.63, 0.5101, 0.6295, 0.4914, 0.625, 0.7561, 0.6255, 0.7509, 0.625, 0.7777, 0.6256, 0.7334, 0.626, 0.7242, 0.6255, 0.7509, 0.6261, 0.7106, 0.6265, 0.6974, 0.626, 0.7242, 0.6267, 0.6879, 0.627, 0.6707, 0.6265, 0.6974, 0.6272, 0.6652, 0.6275, 0.6439, 0.627, 0.6707, 0.6278, 0.6424, 0.628, 0.6171, 0.6275, 0.6439, 0.6283, 0.6197, 0.6285, 0.5904, 0.628, 0.6171, 0.6289, 0.597, 0.629, 0.5636, 0.6285, 0.5904, 0.6294, 0.5743, 0.6295, 0.5369, 0.629, 0.5636, 0.63, 0.5515, 0.63, 0.5101, 0.6295, 0.5369, 0.6305, 0.5288, 0.6311, 0.5061, 0.6305, 0.4834, 0.3473, 0.7223, 0.3689, 0.7223, 0.3689, 0.7439, 0.1311, 0.7223, 0.1527, 0.7223, 0.1527, 0.7439, 0.1527, 0.7223, 0.1743, 0.7223, 0.1743, 0.7439, 0.1959, 0.7223, 0.1959, 0.7439, 0.1743, 0.7439, 0.1959, 0.7223, 0.2176, 0.7223, 0.2176, 0.7439, 0.2176, 0.7223, 0.2392, 0.7223, 0.2392, 0.7439, 0.2608, 0.7223, 0.2608, 0.7439, 0.2392, 0.7439, 0.2608, 0.7223, 0.2824, 0.7223, 0.2824, 0.7439, 0.2824, 0.7223, 0.3041, 0.7223, 0.3041, 0.7439, 0.3257, 0.7223, 0.3257, 0.7439, 0.3041, 0.7439, 0.3473, 0.7223, 0.3473, 0.7439, 0.3257, 0.7439, 0.1527, 0.5061, 0.1527, 0.5277, 0.1311, 0.5277, 0.1311, 0.5277, 0.1527, 0.5277, 0.1527, 0.5493, 0.1311, 0.5493, 0.1527, 0.5493, 0.1527, 0.5709, 0.1311, 0.5709, 0.1527, 0.5709, 0.1527, 0.5926, 0.1527, 0.5926, 0.1527, 0.6142, 0.1311, 0.6142, 0.1311, 0.6142, 0.1527, 0.6142, 0.1527, 0.6358, 0.1527, 0.6358, 0.1527, 0.6574, 0.1311, 0.6574, 0.1527, 0.6574, 0.1527, 0.6791, 0.1311, 0.6791, 0.1527, 0.6791, 0.1527, 0.7007, 0.1311, 0.7007, 0.1311, 0.7007, 0.1527, 0.7007, 0.1527, 0.7223, 0.1743, 0.5061, 0.1743, 0.5277, 0.1527, 0.5277, 0.1527, 0.5277, 0.1743, 0.5277, 0.1743, 0.5493, 0.1527, 0.5493, 0.1743, 0.5493, 0.1743, 0.5709, 0.1527, 0.5709, 0.1743, 0.5709, 0.1743, 0.5926, 0.1527, 0.5926, 0.1743, 0.5926, 0.1743, 0.6142, 0.1527, 0.6142, 0.1743, 0.6142, 0.1743, 0.6358, 0.1743, 0.6358, 0.1743, 0.6574, 0.1527, 0.6574, 0.1743, 0.6574, 0.1743, 0.6791, 0.1527, 0.6791, 0.1527, 0.6791, 0.1743, 0.6791, 0.1743, 0.7007, 0.1527, 0.7007, 0.1743, 0.7007, 0.1743, 0.7223, 0.1959, 0.5061, 0.1959, 0.5277, 0.1743, 0.5277, 0.1959, 0.5277, 0.1959, 0.5493, 0.1743, 0.5493, 0.1959, 0.5493, 0.1959, 0.5709, 0.1743, 0.5709, 0.1959, 0.5709, 0.1959, 0.5926, 0.1743, 0.5926, 0.1743, 0.5926, 0.1959, 0.5926, 0.1959, 0.6142, 0.1959, 0.6142, 0.1959, 0.6358, 0.1743, 0.6358, 0.1959, 0.6358, 0.1959, 0.6574, 0.1743, 0.6574, 0.1959, 0.6574, 0.1959, 0.6791, 0.1743, 0.6791, 0.1743, 0.6791, 0.1959, 0.6791, 0.1959, 0.7007, 0.1743, 0.7007, 0.1959, 0.7007, 0.1959, 0.7223, 0.2176, 0.5061, 0.2176, 0.5277, 0.1959, 0.5277, 0.1959, 0.5277, 0.2176, 0.5277, 0.2176, 0.5493, 0.1959, 0.5493, 0.2176, 0.5493, 0.2176, 0.5709, 0.2176, 0.5709, 0.2176, 0.5926, 0.1959, 0.5926, 0.1959, 0.5926, 0.2176, 0.5926, 0.2176, 0.6142, 0.1959, 0.6142, 0.2176, 0.6142, 0.2176, 0.6358, 0.2176, 0.6358, 0.2176, 0.6574, 0.1959, 0.6574, 0.1959, 0.6574, 0.2176, 0.6574, 0.2176, 0.6791, 0.1959, 0.6791, 0.2176, 0.6791, 0.2176, 0.7007, 0.1959, 0.7007, 0.2176, 0.7007, 0.2176, 0.7223, 0.2392, 0.5061, 0.2392, 0.5277, 0.2176, 0.5277, 0.2392, 0.5277, 0.2392, 0.5493, 0.2176, 0.5493, 0.2392, 0.5493, 0.2392, 0.5709, 0.2176, 0.5709, 0.2392, 0.5709, 0.2392, 0.5926, 0.2176, 0.5926, 0.2392, 0.5926, 0.2392, 0.6142, 0.2176, 0.6142, 0.2392, 0.6142, 0.2392, 0.6358, 0.2176, 0.6358, 0.2392, 0.6358, 0.2392, 0.6574, 0.2176, 0.6574, 0.2176, 0.6574, 0.2392, 0.6574, 0.2392, 0.6791, 0.2176, 0.6791, 0.2392, 0.6791, 0.2392, 0.7007, 0.2176, 0.7007, 0.2392, 0.7007, 0.2392, 0.7223, 0.2608, 0.5061, 0.2608, 0.5277, 0.2392, 0.5277, 0.2608, 0.5277, 0.2608, 0.5493, 0.2392, 0.5493, 0.2608, 0.5493, 0.2608, 0.5709, 0.2392, 0.5709, 0.2608, 0.5709, 0.2608, 0.5926, 0.2392, 0.5926, 0.2608, 0.5926, 0.2608, 0.6142, 0.2392, 0.6142, 0.2608, 0.6142, 0.2608, 0.6358, 0.2392, 0.6358, 0.2608, 0.6358, 0.2608, 0.6574, 0.2392, 0.6574, 0.2608, 0.6574, 0.2608, 0.6791, 0.2392, 0.6791, 0.2608, 0.6791, 0.2608, 0.7007, 0.2392, 0.7007, 0.2608, 0.7007, 0.2608, 0.7223, 0.2392, 0.7223, 0.2824, 0.5061, 0.2824, 0.5277, 0.2608, 0.5277, 0.2824, 0.5277, 0.2824, 0.5493, 0.2608, 0.5493, 0.2824, 0.5493, 0.2824, 0.5709, 0.2608, 0.5709, 0.2824, 0.5709, 0.2824, 0.5926, 0.2608, 0.5926, 0.2824, 0.5926, 0.2824, 0.6142, 0.2608, 0.6142, 0.2824, 0.6142, 0.2824, 0.6358, 0.2608, 0.6358, 0.2608, 0.6358, 0.2824, 0.6358, 0.2824, 0.6574, 0.2608, 0.6574, 0.2824, 0.6574, 0.2824, 0.6791, 0.2608, 0.6791, 0.2824, 0.6791, 0.2824, 0.7007, 0.2608, 0.7007, 0.2824, 0.7007, 0.2824, 0.7223, 0.2824, 0.5061, 0.3041, 0.5061, 0.3041, 0.5277, 0.2824, 0.5277, 0.3041, 0.5277, 0.3041, 0.5493, 0.3041, 0.5493, 0.3041, 0.5709, 0.2824, 0.5709, 0.2824, 0.5709, 0.3041, 0.5709, 0.3041, 0.5926, 0.2824, 0.5926, 0.3041, 0.5926, 0.3041, 0.6142, 0.2824, 0.6142, 0.3041, 0.6142, 0.3041, 0.6358, 0.2824, 0.6358, 0.3041, 0.6358, 0.3041, 0.6574, 0.2824, 0.6574, 0.3041, 0.6574, 0.3041, 0.6791, 0.2824, 0.6791, 0.3041, 0.6791, 0.3041, 0.7007, 0.2824, 0.7007, 0.3041, 0.7007, 0.3041, 0.7223, 0.3041, 0.5061, 0.3257, 0.5061, 0.3257, 0.5277, 0.3257, 0.5277, 0.3257, 0.5493, 0.3041, 0.5493, 0.3257, 0.5493, 0.3257, 0.5709, 0.3041, 0.5709, 0.3041, 0.5709, 0.3257, 0.5709, 0.3257, 0.5926, 0.3041, 0.5926, 0.3257, 0.5926, 0.3257, 0.6142, 0.3257, 0.6142, 0.3257, 0.6358, 0.3041, 0.6358, 0.3041, 0.6358, 0.3257, 0.6358, 0.3257, 0.6574, 0.3041, 0.6574, 0.3257, 0.6574, 0.3257, 0.6791, 0.3041, 0.6791, 0.3257, 0.6791, 0.3257, 0.7007, 0.3041, 0.7007, 0.3257, 0.7007, 0.3257, 0.7223, 0.3257, 0.5061, 0.3473, 0.5061, 0.3473, 0.5277, 0.3473, 0.5277, 0.3473, 0.5493, 0.3257, 0.5493, 0.3473, 0.5493, 0.3473, 0.5709, 0.3257, 0.5709, 0.3473, 0.5709, 0.3473, 0.5926, 0.3257, 0.5926, 0.3473, 0.5926, 0.3473, 0.6142, 0.3257, 0.6142, 0.3473, 0.6142, 0.3473, 0.6358, 0.3257, 0.6358, 0.3257, 0.6358, 0.3473, 0.6358, 0.3473, 0.6574, 0.3257, 0.6574, 0.3473, 0.6574, 0.3473, 0.6791, 0.3473, 0.6791, 0.3473, 0.7007, 0.3257, 0.7007, 0.3473, 0.7007, 0.3473, 0.7223, 0.3257, 0.7223, 0.3473, 0.5061, 0.3689, 0.5061, 0.3689, 0.5277, 0.3473, 0.5277, 0.3689, 0.5277, 0.3689, 0.5493, 0.3689, 0.5493, 0.3689, 0.5709, 0.3473, 0.5709, 0.3689, 0.5709, 0.3689, 0.5926, 0.3473, 0.5926, 0.3689, 0.5926, 0.3689, 0.6142, 0.3473, 0.6142, 0.3689, 0.6142, 0.3689, 0.6358, 0.3473, 0.6358, 0.3473, 0.6358, 0.3689, 0.6358, 0.3689, 0.6574, 0.3473, 0.6574, 0.3689, 0.6574, 0.3689, 0.6791, 0.3689, 0.6791, 0.3689, 0.7007, 0.3473, 0.7007, 0.3473, 0.7007, 0.3689, 0.7007, 0.3689, 0.7223, 0.6255, 0.3419, 0.6256, 0.2788, 0.625, 0.2561, 0.6255, 0.3419, 0.626, 0.3605, 0.6261, 0.3015, 0.626, 0.3605, 0.6265, 0.3792, 0.6267, 0.3243, 0.627, 0.3979, 0.6272, 0.347, 0.6267, 0.3243, 0.627, 0.3979, 0.6275, 0.4166, 0.6278, 0.3697, 0.6275, 0.4166, 0.628, 0.4353, 0.6283, 0.3924, 0.628, 0.4353, 0.6285, 0.454, 0.6289, 0.4152, 0.6285, 0.454, 0.629, 0.4727, 0.6294, 0.4379, 0.629, 0.4727, 0.6295, 0.4914, 0.63, 0.4606, 0.63, 0.5101, 0.6305, 0.4834, 0.63, 0.4606, 0.625, 0.9939, 0.625, 0.9723, 0.6251, 0.9093, 0.625, 0.9268, 0.6251, 0.9093, 0.6251, 0.8462, 0.625, 0.8598, 0.6251, 0.8462, 0.6252, 0.7832, 0.625, 0.7927, 0.6252, 0.7832, 0.6252, 0.7201, 0.625, 0.7256, 0.6252, 0.7201, 0.6253, 0.6571, 0.625, 0.6585, 0.6253, 0.6571, 0.6253, 0.594, 0.6253, 0.594, 0.6254, 0.531, 0.625, 0.5244, 0.6254, 0.531, 0.6254, 0.4679, 0.625, 0.4573, 0.625, 0.4573, 0.6254, 0.4679, 0.6255, 0.4049, 0.6255, 0.4049, 0.6255, 0.3419, 0.625, 0.3232, 0.625, 0.9723, 0.625, 0.9507, 0.6251, 0.8917, 0.6251, 0.9093, 0.6251, 0.8917, 0.6252, 0.8326, 0.6251, 0.8462, 0.6252, 0.8326, 0.6253, 0.7736, 0.6252, 0.7832, 0.6253, 0.7736, 0.6254, 0.7146, 0.6252, 0.7201, 0.6254, 0.7146, 0.6255, 0.6556, 0.6253, 0.6571, 0.6255, 0.6556, 0.6256, 0.5966, 0.6253, 0.594, 0.6256, 0.5966, 0.6257, 0.5376, 0.6254, 0.531, 0.6257, 0.5376, 0.6258, 0.4786, 0.6254, 0.4679, 0.6258, 0.4786, 0.6259, 0.4196, 0.6255, 0.4049, 0.6259, 0.4196, 0.626, 0.3605, 0.625, 0.9291, 0.6252, 0.8741, 0.6251, 0.8917, 0.6252, 0.8741, 0.6253, 0.8191, 0.6252, 0.8326, 0.6253, 0.8191, 0.6255, 0.7641, 0.6253, 0.7736, 0.6255, 0.7641, 0.6256, 0.7091, 0.6254, 0.7146, 0.6254, 0.7146, 0.6256, 0.7091, 0.6258, 0.6541, 0.6258, 0.6541, 0.6259, 0.5992, 0.6256, 0.5966, 0.6259, 0.5992, 0.6261, 0.5442, 0.6257, 0.5376, 0.6261, 0.5442, 0.6262, 0.4892, 0.6258, 0.4786, 0.6262, 0.4892, 0.6264, 0.4342, 0.6259, 0.4196, 0.6264, 0.4342, 0.6265, 0.3792, 0.626, 0.3605, 0.625, 0.9074, 0.6252, 0.8565, 0.6252, 0.8741, 0.6252, 0.8565, 0.6254, 0.8055, 0.6253, 0.8191, 0.6254, 0.8055, 0.6256, 0.7546, 0.6255, 0.7641, 0.6256, 0.7546, 0.6258, 0.7036, 0.6256, 0.7091, 0.6258, 0.7036, 0.626, 0.6527, 0.6258, 0.6541, 0.626, 0.6527, 0.6262, 0.6017, 0.6259, 0.5992, 0.6262, 0.6017, 0.6264, 0.5508, 0.6261, 0.5442, 0.6264, 0.5508, 0.6266, 0.4998, 0.6262, 0.4892, 0.6266, 0.4998, 0.6268, 0.4489, 0.6264, 0.4342, 0.6268, 0.4489, 0.627, 0.3979, 0.6265, 0.3792, 0.625, 0.8858, 0.6253, 0.8389, 0.6252, 0.8565, 0.6253, 0.8389, 0.6255, 0.792, 0.6254, 0.8055, 0.6255, 0.792, 0.6258, 0.7451, 0.6256, 0.7546, 0.6258, 0.7451, 0.626, 0.6981, 0.6258, 0.7036, 0.626, 0.6981, 0.6263, 0.6512, 0.626, 0.6527, 0.6263, 0.6512, 0.6265, 0.6043, 0.6262, 0.6017, 0.6265, 0.6043, 0.6268, 0.5574, 0.6264, 0.5508, 0.6268, 0.5574, 0.627, 0.5105, 0.6266, 0.4998, 0.627, 0.5105, 0.6273, 0.4636, 0.6268, 0.4489, 0.6268, 0.4489, 0.6273, 0.4636, 0.6275, 0.4166, 0.625, 0.8642, 0.6253, 0.8213, 0.6253, 0.8389, 0.6253, 0.8213, 0.6256, 0.7784, 0.6255, 0.792, 0.6256, 0.7784, 0.6259, 0.7355, 0.6258, 0.7451, 0.6259, 0.7355, 0.6262, 0.6926, 0.626, 0.6981, 0.6262, 0.6926, 0.6265, 0.6498, 0.6263, 0.6512, 0.6265, 0.6498, 0.6268, 0.6069, 0.6265, 0.6043, 0.6268, 0.6069, 0.6271, 0.564, 0.6268, 0.5574, 0.6271, 0.564, 0.6274, 0.5211, 0.627, 0.5105, 0.6274, 0.5211, 0.6277, 0.4782, 0.6273, 0.4636, 0.6273, 0.4636, 0.6277, 0.4782, 0.628, 0.4353, 0.625, 0.8426, 0.6254, 0.8037, 0.6253, 0.8213, 0.6254, 0.8037, 0.6257, 0.7649, 0.6256, 0.7784, 0.6257, 0.7649, 0.6261, 0.726, 0.6259, 0.7355, 0.6261, 0.726, 0.6264, 0.6872, 0.6262, 0.6926, 0.6264, 0.6872, 0.6268, 0.6483, 0.6265, 0.6498, 0.6268, 0.6483, 0.6271, 0.6094, 0.6268, 0.6069, 0.6268, 0.6069, 0.6271, 0.6094, 0.6275, 0.5706, 0.6271, 0.564, 0.6275, 0.5706, 0.6278, 0.5317, 0.6274, 0.5211, 0.6278, 0.5317, 0.6282, 0.4929, 0.6277, 0.4782, 0.6282, 0.4929, 0.6285, 0.454, 0.625, 0.8426, 0.625, 0.8209, 0.6254, 0.7861, 0.6254, 0.7861, 0.6258, 0.7513, 0.6257, 0.7649, 0.6257, 0.7649, 0.6258, 0.7513, 0.6262, 0.7165, 0.6261, 0.726, 0.6262, 0.7165, 0.6266, 0.6817, 0.6264, 0.6872, 0.6266, 0.6817, 0.627, 0.6468, 0.6268, 0.6483, 0.627, 0.6468, 0.6274, 0.612, 0.6271, 0.6094, 0.6274, 0.612, 0.6278, 0.5772, 0.6275, 0.5706, 0.6278, 0.5772, 0.6282, 0.5424, 0.6278, 0.5317, 0.6282, 0.5424, 0.6286, 0.5075, 0.6282, 0.4929, 0.6286, 0.5075, 0.629, 0.4727, 0.625, 0.8209, 0.625, 0.7993, 0.6255, 0.7685, 0.6254, 0.7861, 0.6255, 0.7685, 0.6259, 0.7377, 0.6258, 0.7513, 0.6259, 0.7377, 0.6264, 0.707, 0.6262, 0.7165, 0.6264, 0.707, 0.6268, 0.6762, 0.6266, 0.6817, 0.6268, 0.6762, 0.6273, 0.6454, 0.627, 0.6468, 0.6273, 0.6454, 0.6277, 0.6146, 0.6274, 0.612, 0.6277, 0.6146, 0.6282, 0.5838, 0.6278, 0.5772, 0.6282, 0.5838, 0.6286, 0.553, 0.6282, 0.5424, 0.6286, 0.553, 0.6291, 0.5222, 0.6286, 0.5075, 0.6291, 0.5222, 0.6295, 0.4914, 0.625, 0.7993, 0.625, 0.7777, 0.6255, 0.7509, 0.6255, 0.7509, 0.626, 0.7242, 0.6259, 0.7377, 0.626, 0.7242, 0.6265, 0.6974, 0.6264, 0.707, 0.6264, 0.707, 0.6265, 0.6974, 0.627, 0.6707, 0.6268, 0.6762, 0.627, 0.6707, 0.6275, 0.6439, 0.6273, 0.6454, 0.6275, 0.6439, 0.628, 0.6171, 0.628, 0.6171, 0.6285, 0.5904, 0.6282, 0.5838, 0.6282, 0.5838, 0.6285, 0.5904, 0.629, 0.5636, 0.629, 0.5636, 0.6295, 0.5369, 0.6291, 0.5222, 0.6291, 0.5222, 0.6295, 0.5369, 0.63, 0.5101, 0.625, 0.7561, 0.6256, 0.7334, 0.6255, 0.7509, 0.6256, 0.7334, 0.6261, 0.7106, 0.626, 0.7242, 0.6261, 0.7106, 0.6267, 0.6879, 0.6265, 0.6974, 0.6267, 0.6879, 0.6272, 0.6652, 0.627, 0.6707, 0.6272, 0.6652, 0.6278, 0.6424, 0.6275, 0.6439, 0.6278, 0.6424, 0.6283, 0.6197, 0.628, 0.6171, 0.6283, 0.6197, 0.6289, 0.597, 0.6285, 0.5904, 0.6289, 0.597, 0.6294, 0.5743, 0.629, 0.5636, 0.6294, 0.5743, 0.63, 0.5515, 0.6295, 0.5369, 0.63, 0.5515, 0.6305, 0.5288, 0.63, 0.5101])
me_plane.materials.append(mat_yellow)
me_plane.materials.append(mat_orange)
me_plane.materials.append(mat_brown)
me_plane.materials.append(mat_red)
me_plane.update()

# ---- objects
ob_platform = bpy.data.objects.new('Platform', me_plane)

# ---- transforms, parenting, visibility, modifiers, constraints
ob_platform.location = (0.0003508, -0.001449, 1.002)

# ---- collection membership
col_collection.objects.link(ob_platform)

# ---- scene / render settings (as saved in the file)
scene.frame_start = 1; scene.frame_end = 250; scene.frame_set(1)
scene.render.engine = 'BLENDER_EEVEE_NEXT'
scene.cycles.sampling_pattern = 'TABULATED_SOBOL'
scene.view_settings.view_transform = 'Filmic'
bpy.context.view_layer.update()

# ---- added for rendering (the .blend has no active camera and no usable light): camera, sun
cam_auto = bpy.data.cameras.new('AutoCamera')
cam_auto.lens = 50.0
cam_auto.sensor_width = 36.0
cam_auto.clip_end = 1000.0
ob_auto_camera = bpy.data.objects.new('AutoCamera', cam_auto)
scene.collection.objects.link(ob_auto_camera)
ob_auto_camera.location = (2.64803, -3.17865, 3.1191)
ob_auto_camera.rotation_euler = (1.09748, -7.21219e-08, 0.694738)
scene.camera = ob_auto_camera
light_auto_sun = bpy.data.lights.new('AutoSun', 'SUN')
light_auto_sun.energy = 3.0
light_auto_sun.angle = 0.0523599
ob_auto_sun = bpy.data.objects.new('AutoSun', light_auto_sun)
scene.collection.objects.link(ob_auto_sun)
ob_auto_sun.rotation_euler = (0.872665, 0.174533, 0.523599)
bpy.context.view_layer.update()
